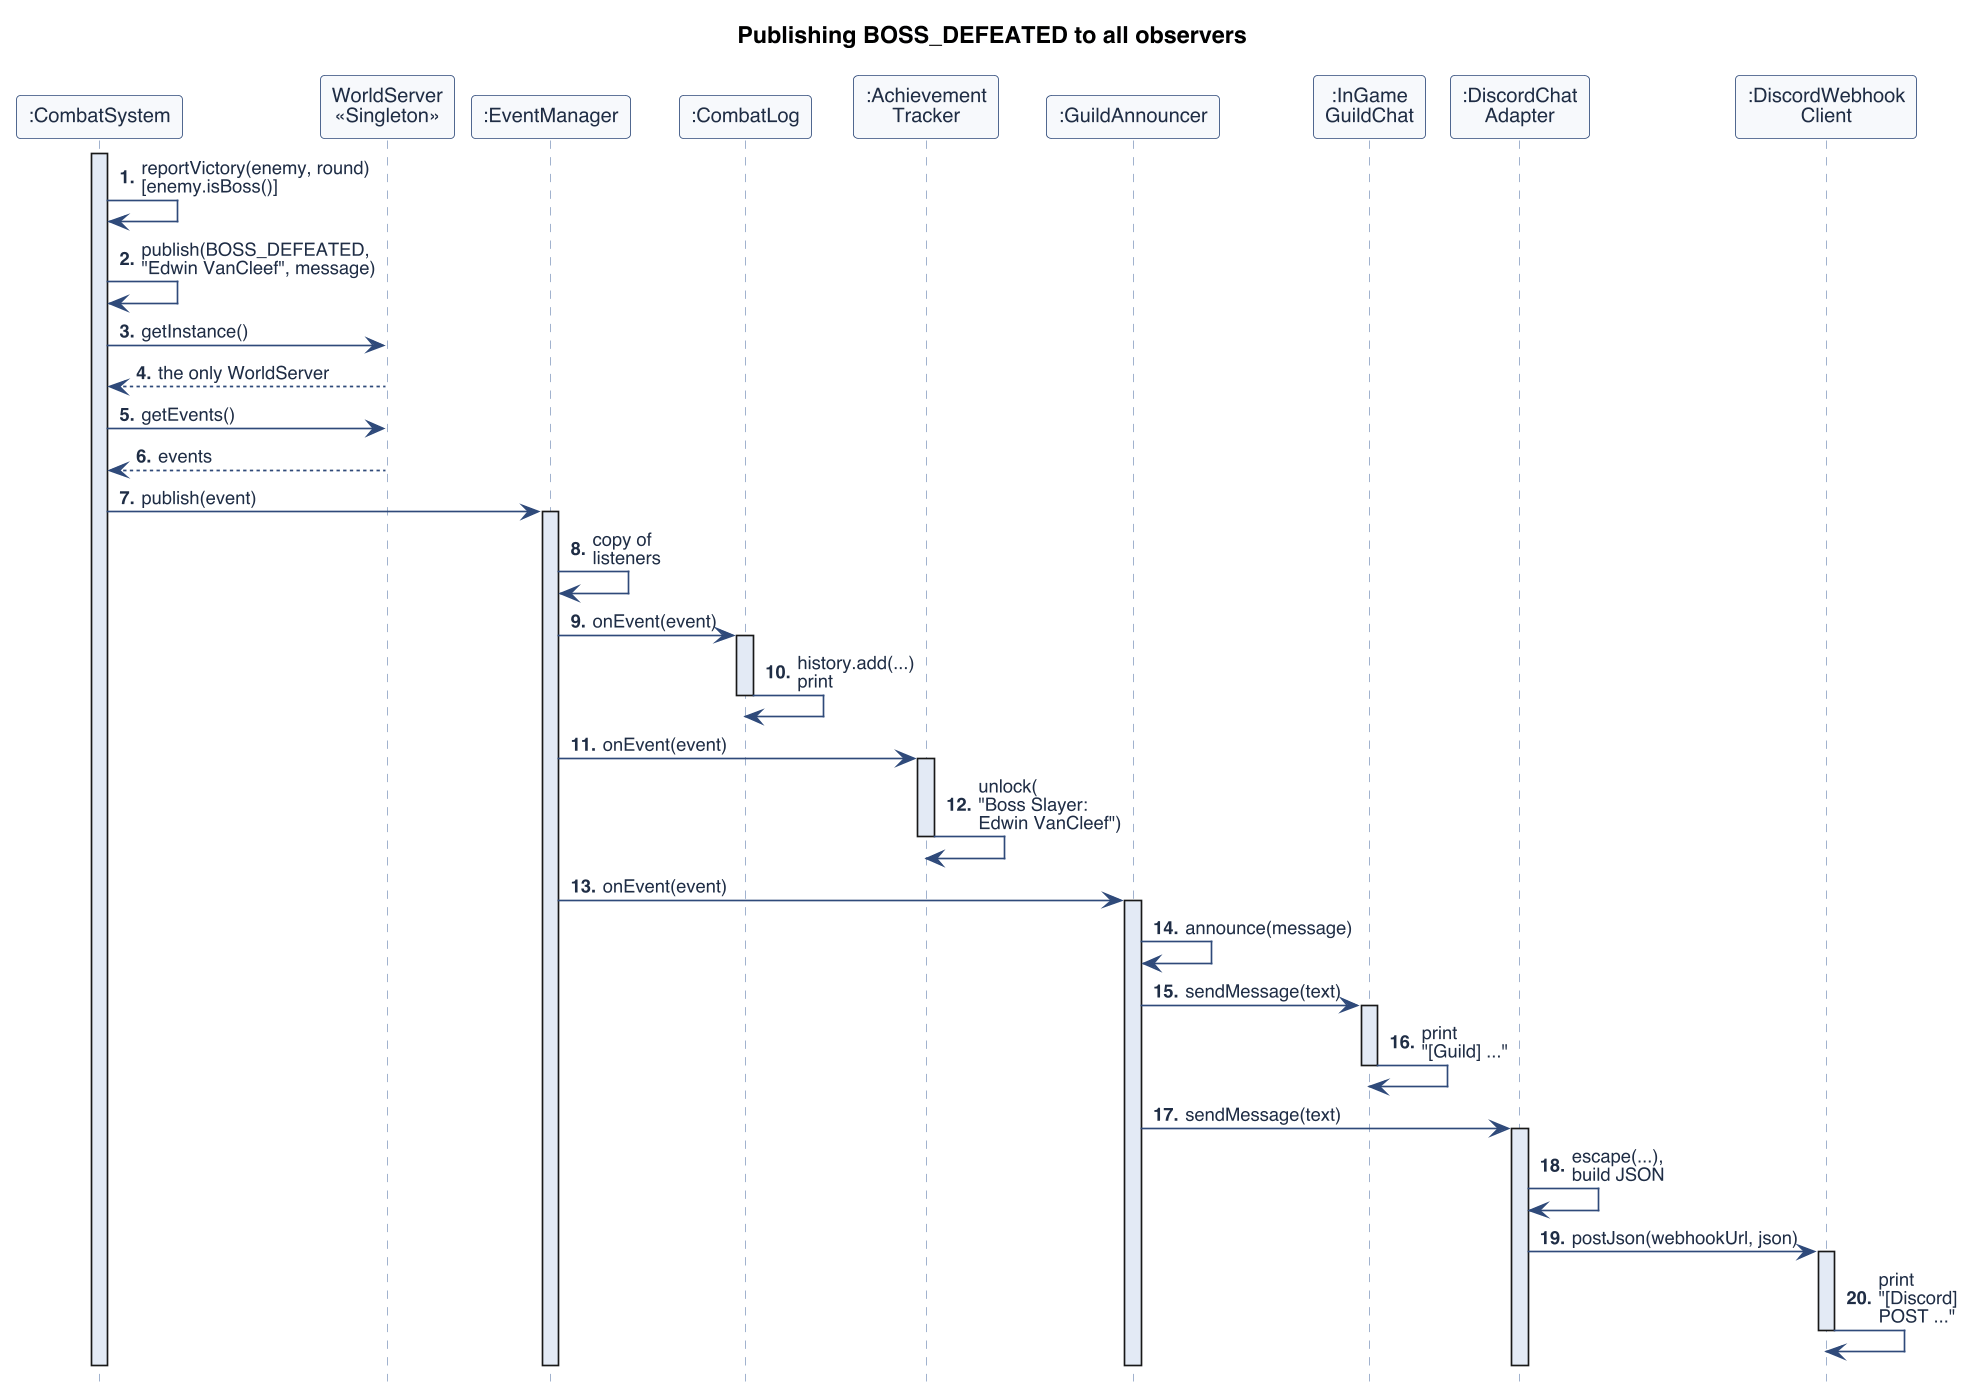

The diagram above was rendered by PlantUML. Its source (embedded in the PNG):
@startuml seq-events
skinparam dpi 160
skinparam shadowing false
skinparam defaultFontName Helvetica
skinparam defaultFontSize 12
skinparam ArrowColor #2F4A7A
skinparam ArrowFontColor #1F2D45
skinparam ArrowFontSize 11
skinparam sequenceMessageAlign left
skinparam responseMessageBelowArrow true
skinparam noteBackgroundColor #FFFFFF
skinparam noteBorderColor #8FA3C4
skinparam noteFontSize 11
skinparam sequence {
  ParticipantBackgroundColor #F7F9FC
  ParticipantBorderColor #2F4A7A
  ParticipantFontColor #1F2D45
  ActorBackgroundColor #F7F9FC
  ActorBorderColor #2F4A7A
  LifeLineBorderColor #8FA3C4
  LifeLineBackgroundColor #E3EAF5
  GroupBorderColor #2F4A7A
  GroupBackgroundColor #E3EAF5
  GroupHeaderFontColor #1F2D45
  DividerBackgroundColor #E3EAF5
  DividerBorderColor #2F4A7A
}
autonumber "<b>0."

title Publishing BOSS_DEFEATED to all observers
hide footbox

participant ":CombatSystem" as CS
participant "WorldServer\n<<Singleton>>" as WS
participant ":EventManager" as EM
participant ":CombatLog" as CL
participant ":Achievement\nTracker" as AT
participant ":GuildAnnouncer" as GA
participant ":InGame\nGuildChat" as IG
participant ":DiscordChat\nAdapter" as DA
participant ":DiscordWebhook\nClient" as DW

activate CS
CS -> CS : reportVictory(enemy, round)\n[enemy.isBoss()]
CS -> CS : publish(BOSS_DEFEATED,\n"Edwin VanCleef", message)
CS -> WS : getInstance()
WS --> CS : the only WorldServer
CS -> WS : getEvents()
WS --> CS : events
CS -> EM : publish(event)
activate EM
EM -> EM : copy of\nlisteners

EM -> CL : onEvent(event)
activate CL
CL -> CL : history.add(...)\nprint
deactivate CL

EM -> AT : onEvent(event)
activate AT
AT -> AT : unlock(\n"Boss Slayer:\nEdwin VanCleef")
deactivate AT

EM -> GA : onEvent(event)
activate GA
GA -> GA : announce(message)
GA -> IG : sendMessage(text)
activate IG
IG -> IG : print\n"[Guild] ..."
deactivate IG
GA -> DA : sendMessage(text)
activate DA
DA -> DA : escape(...),\nbuild JSON
DA -> DW : postJson(webhookUrl, json)
activate DW
DW -> DW : print\n"[Discord]\nPOST ..."
deactivate DW
deactivate DA
deactivate GA
deactivate EM
deactivate CS
@enduml